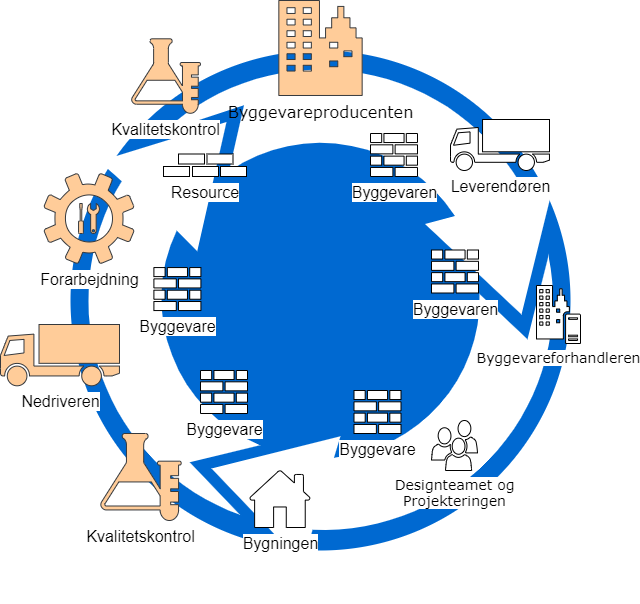

The diagram above was exported from draw.io. Its source (the exported page's mxGraphModel, read from the mxfile embedded in the PNG):
<mxGraphModel dx="2522" dy="825" grid="1" gridSize="10" guides="1" tooltips="1" connect="1" arrows="1" fold="1" page="1" pageScale="1" pageWidth="1100" pageHeight="850" background="none" math="0" shadow="0">
  <root>
    <mxCell id="0" />
    <mxCell id="1" parent="0" />
    <mxCell id="70666756c84bb93c-1" value="" style="ellipse;whiteSpace=wrap;html=1;rounded=0;shadow=0;comic=0;strokeWidth=1;fontFamily=Verdana;fontSize=14;strokeColor=none;fillColor=#0069D1;" parent="1" vertex="1">
      <mxGeometry x="-240" y="120" width="500" height="500" as="geometry" />
    </mxCell>
    <mxCell id="70666756c84bb93c-13" value="Environmental&lt;div&gt;Awareness&lt;/div&gt;" style="shadow=0;dashed=0;html=1;strokeColor=none;shape=mxgraph.mscae.general.continuous_cycle;fillColor=#ffffff;rounded=0;comic=0;fontFamily=Verdana;fontSize=14;fontColor=#FFFFFF;verticalAlign=top;labelPosition=center;verticalLabelPosition=bottom;align=center;" parent="1" vertex="1">
      <mxGeometry x="-231.95" y="130" width="483.9" height="504.06" as="geometry" />
    </mxCell>
    <mxCell id="70666756c84bb93c-5" value="Designteamet og&lt;br&gt;Projekteringen" style="shadow=0;dashed=0;html=1;labelPosition=center;verticalLabelPosition=bottom;verticalAlign=top;shape=mxgraph.office.users.users;rounded=0;comic=0;fontFamily=Verdana;fontSize=14;labelBackgroundColor=default;" parent="1" vertex="1">
      <mxGeometry x="121" y="490" width="46" height="50" as="geometry" />
    </mxCell>
    <mxCell id="NX3kP4LZ0dh-7WgNivBp-2" value="&lt;font style=&quot;font-size: 16px&quot;&gt;Byggevareproducenten&lt;/font&gt;" style="shadow=0;dashed=0;html=1;labelPosition=center;verticalLabelPosition=bottom;verticalAlign=top;shape=mxgraph.office.concepts.on_premises;rounded=0;comic=0;fontFamily=Verdana;fontSize=14;fillColor=#ffcc99;strokeColor=#36393d;" parent="1" vertex="1">
      <mxGeometry x="-31.66" y="70" width="83.31" height="95" as="geometry" />
    </mxCell>
    <mxCell id="NX3kP4LZ0dh-7WgNivBp-3" value="&lt;font style=&quot;font-size: 16px&quot;&gt;Leverendøren&lt;/font&gt;" style="shape=mxgraph.signs.transportation.truck_1;html=1;pointerEvents=1;verticalLabelPosition=bottom;verticalAlign=top;align=center;sketch=0;labelBackgroundColor=default;" parent="1" vertex="1">
      <mxGeometry x="140" y="189" width="99" height="51" as="geometry" />
    </mxCell>
    <mxCell id="NX3kP4LZ0dh-7WgNivBp-8" value="&lt;font style=&quot;font-size: 16px&quot;&gt;Byggevaren&lt;/font&gt;" style="sketch=0;pointerEvents=1;shadow=0;dashed=0;html=1;labelPosition=center;verticalLabelPosition=bottom;verticalAlign=top;outlineConnect=0;align=center;shape=mxgraph.office.concepts.firewall;labelBackgroundColor=default;" parent="1" vertex="1">
      <mxGeometry x="60" y="203" width="47" height="43" as="geometry" />
    </mxCell>
    <mxCell id="NX3kP4LZ0dh-7WgNivBp-9" value="&lt;span style=&quot;font-size: 16px&quot;&gt;Kvalitetskontrol&lt;/span&gt;" style="sketch=0;pointerEvents=1;shadow=0;dashed=0;html=1;labelPosition=center;verticalLabelPosition=bottom;verticalAlign=top;outlineConnect=0;align=center;shape=mxgraph.office.concepts.lab;labelBackgroundColor=default;fillColor=#ffcc99;strokeColor=#36393d;" parent="1" vertex="1">
      <mxGeometry x="-180" y="108.3" width="70" height="74.47" as="geometry" />
    </mxCell>
    <mxCell id="NX3kP4LZ0dh-7WgNivBp-15" value="Byggevareforhandleren" style="shadow=0;dashed=0;html=1;labelPosition=center;verticalLabelPosition=bottom;verticalAlign=top;shape=mxgraph.office.servers.on_premises_server;rounded=0;comic=0;fontFamily=Verdana;fontSize=14;labelBackgroundColor=default;" parent="1" vertex="1">
      <mxGeometry x="226" y="355" width="44" height="58" as="geometry" />
    </mxCell>
    <mxCell id="NX3kP4LZ0dh-7WgNivBp-17" value="&lt;font style=&quot;font-size: 16px&quot;&gt;Bygningen&lt;/font&gt;" style="sketch=0;pointerEvents=1;shadow=0;dashed=0;html=1;labelPosition=center;verticalLabelPosition=bottom;verticalAlign=top;outlineConnect=0;align=center;shape=mxgraph.office.concepts.home;labelBackgroundColor=default;" parent="1" vertex="1">
      <mxGeometry x="-61" y="540" width="61" height="57" as="geometry" />
    </mxCell>
    <mxCell id="NX3kP4LZ0dh-7WgNivBp-18" value="&lt;font style=&quot;font-size: 16px&quot;&gt;Nedriveren&lt;/font&gt;" style="shape=mxgraph.signs.transportation.truck_1;html=1;pointerEvents=1;verticalLabelPosition=bottom;verticalAlign=top;align=center;sketch=0;labelBackgroundColor=default;fillColor=#ffcc99;strokeColor=#36393d;" parent="1" vertex="1">
      <mxGeometry x="-310" y="394" width="119" height="61.3" as="geometry" />
    </mxCell>
    <mxCell id="NX3kP4LZ0dh-7WgNivBp-25" value="" style="sketch=0;pointerEvents=1;shadow=0;dashed=0;html=1;labelPosition=center;verticalLabelPosition=bottom;verticalAlign=top;outlineConnect=0;align=center;shape=mxgraph.office.concepts.maintenance;fontSize=16;fillColor=#ffcc99;strokeColor=#36393d;" parent="1" vertex="1">
      <mxGeometry x="-231.95" y="273" width="20.89" height="30" as="geometry" />
    </mxCell>
    <mxCell id="NX3kP4LZ0dh-7WgNivBp-26" value="Forarbejdning" style="sketch=0;pointerEvents=1;shadow=0;dashed=0;html=1;labelPosition=center;verticalLabelPosition=bottom;verticalAlign=top;outlineConnect=0;align=center;shape=mxgraph.office.concepts.settings;fontSize=16;labelBackgroundColor=default;fillColor=#ffcc99;strokeColor=#36393d;" parent="1" vertex="1">
      <mxGeometry x="-266.5" y="243" width="90" height="90" as="geometry" />
    </mxCell>
    <mxCell id="NX3kP4LZ0dh-7WgNivBp-30" value="&lt;font style=&quot;font-size: 16px&quot;&gt;Byggevare&lt;/font&gt;" style="sketch=0;pointerEvents=1;shadow=0;dashed=0;html=1;labelPosition=center;verticalLabelPosition=bottom;verticalAlign=top;outlineConnect=0;align=center;shape=mxgraph.office.concepts.firewall;labelBackgroundColor=default;" parent="1" vertex="1">
      <mxGeometry x="-156.6" y="337.05999999999995" width="47" height="43" as="geometry" />
    </mxCell>
    <mxCell id="NX3kP4LZ0dh-7WgNivBp-28" value="&lt;font style=&quot;font-size: 16px&quot;&gt;Byggevaren&lt;/font&gt;" style="sketch=0;pointerEvents=1;shadow=0;dashed=0;html=1;labelPosition=center;verticalLabelPosition=bottom;verticalAlign=top;outlineConnect=0;align=center;shape=mxgraph.office.concepts.firewall;labelBackgroundColor=default;" parent="1" vertex="1">
      <mxGeometry x="121" y="319.5" width="47" height="43" as="geometry" />
    </mxCell>
    <mxCell id="NX3kP4LZ0dh-7WgNivBp-29" value="&lt;font style=&quot;font-size: 16px&quot;&gt;Byggevare&lt;/font&gt;" style="sketch=0;pointerEvents=1;shadow=0;dashed=0;html=1;labelPosition=center;verticalLabelPosition=bottom;verticalAlign=top;outlineConnect=0;align=center;shape=mxgraph.office.concepts.firewall;labelBackgroundColor=default;" parent="1" vertex="1">
      <mxGeometry x="43.5" y="460" width="47" height="43" as="geometry" />
    </mxCell>
    <mxCell id="NX3kP4LZ0dh-7WgNivBp-32" value="Resource" style="rounded=0;whiteSpace=wrap;html=1;labelBackgroundColor=default;fontSize=16;labelPosition=center;verticalLabelPosition=bottom;align=center;verticalAlign=top;" parent="1" vertex="1">
      <mxGeometry x="-118" y="236" width="26" height="10" as="geometry" />
    </mxCell>
    <mxCell id="YHJI_16dnGBZ-90retBK-1" value="&lt;span style=&quot;font-size: 16px&quot;&gt;Kvalitetskontrol&lt;/span&gt;" style="sketch=0;pointerEvents=1;shadow=0;dashed=0;html=1;labelPosition=center;verticalLabelPosition=bottom;verticalAlign=top;outlineConnect=0;align=center;shape=mxgraph.office.concepts.lab;labelBackgroundColor=default;fillColor=#ffcc99;strokeColor=#36393d;" parent="1" vertex="1">
      <mxGeometry x="-211.06" y="503" width="81.78" height="87" as="geometry" />
    </mxCell>
    <mxCell id="YHJI_16dnGBZ-90retBK-2" value="&lt;font style=&quot;font-size: 16px&quot;&gt;Byggevare&lt;/font&gt;" style="sketch=0;pointerEvents=1;shadow=0;dashed=0;html=1;labelPosition=center;verticalLabelPosition=bottom;verticalAlign=top;outlineConnect=0;align=center;shape=mxgraph.office.concepts.firewall;labelBackgroundColor=default;" parent="1" vertex="1">
      <mxGeometry x="-110" y="439.99999999999994" width="47" height="43" as="geometry" />
    </mxCell>
    <mxCell id="YHJI_16dnGBZ-90retBK-3" value="" style="rounded=0;whiteSpace=wrap;html=1;labelBackgroundColor=default;fontSize=16;labelPosition=center;verticalLabelPosition=bottom;align=center;verticalAlign=top;" parent="1" vertex="1">
      <mxGeometry x="-90" y="236" width="26" height="10" as="geometry" />
    </mxCell>
    <mxCell id="YHJI_16dnGBZ-90retBK-4" value="" style="rounded=0;whiteSpace=wrap;html=1;labelBackgroundColor=default;fontSize=16;labelPosition=center;verticalLabelPosition=bottom;align=center;verticalAlign=top;" parent="1" vertex="1">
      <mxGeometry x="-103.5" y="223.5" width="26" height="10" as="geometry" />
    </mxCell>
    <mxCell id="YHJI_16dnGBZ-90retBK-5" value="" style="rounded=0;whiteSpace=wrap;html=1;labelBackgroundColor=default;fontSize=16;labelPosition=center;verticalLabelPosition=bottom;align=center;verticalAlign=top;" parent="1" vertex="1">
      <mxGeometry x="-147" y="236" width="26" height="10" as="geometry" />
    </mxCell>
    <mxCell id="YHJI_16dnGBZ-90retBK-6" value="" style="rounded=0;whiteSpace=wrap;html=1;labelBackgroundColor=default;fontSize=16;labelPosition=center;verticalLabelPosition=bottom;align=center;verticalAlign=top;" parent="1" vertex="1">
      <mxGeometry x="-132" y="223.5" width="26" height="10" as="geometry" />
    </mxCell>
  </root>
</mxGraphModel>